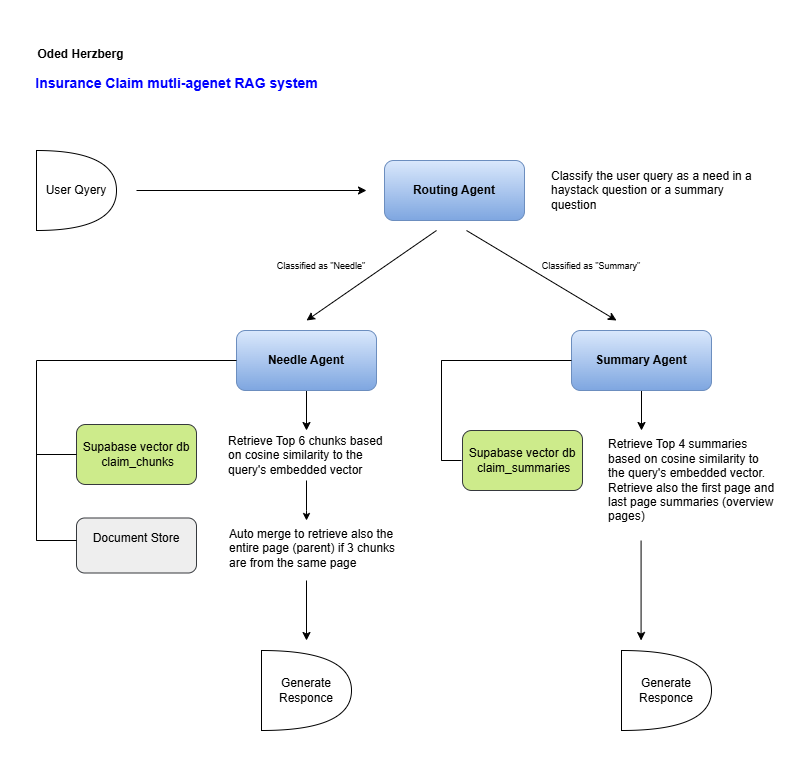

The diagram above was exported from draw.io. Its source (the exported page's mxGraphModel, read from the mxfile embedded in the PNG):
<mxGraphModel dx="1188" dy="619" grid="1" gridSize="10" guides="1" tooltips="1" connect="1" arrows="1" fold="1" page="1" pageScale="1" pageWidth="827" pageHeight="1169" math="0" shadow="0">
  <root>
    <mxCell id="0" />
    <mxCell id="1" parent="0" />
    <mxCell id="cHALky5Sp2xuov8v-LDF-2" parent="1" style="rounded=1;whiteSpace=wrap;html=1;fillColor=#dae8fc;gradientColor=#7ea6e0;strokeColor=#6c8ebf;" value="&lt;b&gt;Routing Agent&lt;/b&gt;" vertex="1">
      <mxGeometry height="60" width="140" x="398" y="140" as="geometry" />
    </mxCell>
    <mxCell id="cHALky5Sp2xuov8v-LDF-29" edge="1" parent="1" source="cHALky5Sp2xuov8v-LDF-3" style="edgeStyle=orthogonalEdgeStyle;rounded=0;orthogonalLoop=1;jettySize=auto;html=1;entryX=0.5;entryY=0;entryDx=0;entryDy=0;" target="cHALky5Sp2xuov8v-LDF-9">
      <mxGeometry relative="1" as="geometry">
        <mxPoint x="320" y="400" as="targetPoint" />
      </mxGeometry>
    </mxCell>
    <mxCell id="cHALky5Sp2xuov8v-LDF-3" parent="1" style="rounded=1;whiteSpace=wrap;html=1;glass=0;fillColor=#dae8fc;strokeColor=#6c8ebf;gradientColor=#7ea6e0;" value="&lt;b&gt;Needle Agent&lt;/b&gt;" vertex="1">
      <mxGeometry height="60" width="140" x="250" y="310" as="geometry" />
    </mxCell>
    <mxCell id="cHALky5Sp2xuov8v-LDF-49" edge="1" parent="1" source="cHALky5Sp2xuov8v-LDF-4" style="edgeStyle=orthogonalEdgeStyle;rounded=0;orthogonalLoop=1;jettySize=auto;html=1;">
      <mxGeometry relative="1" as="geometry">
        <mxPoint x="655" y="410" as="targetPoint" />
      </mxGeometry>
    </mxCell>
    <mxCell id="cHALky5Sp2xuov8v-LDF-4" parent="1" style="rounded=1;whiteSpace=wrap;html=1;fillColor=#dae8fc;gradientColor=#7ea6e0;strokeColor=#6c8ebf;" value="&lt;b&gt;Summary Agent&lt;/b&gt;" vertex="1">
      <mxGeometry height="60" width="140" x="585" y="310" as="geometry" />
    </mxCell>
    <mxCell id="cHALky5Sp2xuov8v-LDF-5" parent="1" style="shape=or;whiteSpace=wrap;html=1;" value="User Qyery" vertex="1">
      <mxGeometry height="80" width="80" x="50" y="130" as="geometry" />
    </mxCell>
    <mxCell id="cHALky5Sp2xuov8v-LDF-6" parent="1" style="rounded=1;whiteSpace=wrap;html=1;fillColor=#cdeb8b;strokeColor=#36393d;" value="Supabase vector db&lt;div&gt;&amp;nbsp;claim_chunks&lt;/div&gt;" vertex="1">
      <mxGeometry height="60" width="120" x="90" y="404" as="geometry" />
    </mxCell>
    <mxCell id="cHALky5Sp2xuov8v-LDF-30" edge="1" parent="1" source="cHALky5Sp2xuov8v-LDF-9" style="edgeStyle=orthogonalEdgeStyle;rounded=0;orthogonalLoop=1;jettySize=auto;html=1;startSize=3;endSize=5;jumpSize=6;">
      <mxGeometry relative="1" as="geometry">
        <Array as="points">
          <mxPoint x="320" y="490" />
        </Array>
        <mxPoint x="320" y="500" as="targetPoint" />
      </mxGeometry>
    </mxCell>
    <mxCell id="cHALky5Sp2xuov8v-LDF-9" parent="1" style="text;html=1;whiteSpace=wrap;strokeColor=none;fillColor=none;align=left;verticalAlign=middle;rounded=0;" value="Retrieve Top 6 chunks based on cosine similarity to the query's embedded vector" vertex="1">
      <mxGeometry height="50" width="160" x="240" y="410" as="geometry" />
    </mxCell>
    <mxCell id="cHALky5Sp2xuov8v-LDF-11" parent="1" style="rounded=1;whiteSpace=wrap;html=1;fillColor=#eeeeee;strokeColor=#36393d;" value="Document Store&lt;div&gt;&lt;br&gt;&lt;/div&gt;" vertex="1">
      <mxGeometry height="55" width="120" x="90" y="497.5" as="geometry" />
    </mxCell>
    <mxCell id="cHALky5Sp2xuov8v-LDF-12" parent="1" style="text;html=1;whiteSpace=wrap;strokeColor=none;fillColor=none;align=left;verticalAlign=middle;rounded=0;" value="Auto merge to retrieve also the entire page (parent) if 3 chunks are from the same page" vertex="1">
      <mxGeometry height="30" width="180" x="241" y="513" as="geometry" />
    </mxCell>
    <mxCell id="cHALky5Sp2xuov8v-LDF-15" edge="1" parent="1" style="endArrow=none;html=1;rounded=0;entryX=0;entryY=0.5;entryDx=0;entryDy=0;" target="cHALky5Sp2xuov8v-LDF-3" value="">
      <mxGeometry height="50" relative="1" width="50" as="geometry">
        <Array as="points">
          <mxPoint x="50" y="520" />
          <mxPoint x="50" y="340" />
        </Array>
        <mxPoint x="50" y="510" as="sourcePoint" />
        <mxPoint x="210" y="340" as="targetPoint" />
      </mxGeometry>
    </mxCell>
    <mxCell id="cHALky5Sp2xuov8v-LDF-20" edge="1" parent="1" style="endArrow=none;html=1;rounded=0;" value="">
      <mxGeometry height="50" relative="1" width="50" as="geometry">
        <mxPoint x="50" y="520" as="sourcePoint" />
        <mxPoint x="90" y="520" as="targetPoint" />
      </mxGeometry>
    </mxCell>
    <mxCell id="cHALky5Sp2xuov8v-LDF-22" edge="1" parent="1" style="endArrow=none;html=1;rounded=0;entryX=0;entryY=0.5;entryDx=0;entryDy=0;" target="cHALky5Sp2xuov8v-LDF-6" value="">
      <mxGeometry height="50" relative="1" width="50" as="geometry">
        <mxPoint x="50" y="434" as="sourcePoint" />
        <mxPoint x="110" y="510" as="targetPoint" />
      </mxGeometry>
    </mxCell>
    <mxCell id="cHALky5Sp2xuov8v-LDF-23" parent="1" style="shape=or;whiteSpace=wrap;html=1;rotation=0;" value="Generate Responce" vertex="1">
      <mxGeometry height="80" width="90" x="275" y="630" as="geometry" />
    </mxCell>
    <mxCell id="cHALky5Sp2xuov8v-LDF-25" parent="1" style="text;html=1;whiteSpace=wrap;strokeColor=none;fillColor=none;align=left;verticalAlign=middle;rounded=0;" value="Retrieve Top 4 summaries based on cosine similarity to the query's embedded vector.&lt;div&gt;Retrieve also the first page and last page summaries (overview pages)&amp;nbsp;&lt;/div&gt;" vertex="1">
      <mxGeometry height="60" width="170" x="620" y="430" as="geometry" />
    </mxCell>
    <mxCell id="cHALky5Sp2xuov8v-LDF-33" parent="1" style="rounded=1;whiteSpace=wrap;html=1;fillColor=#cdeb8b;strokeColor=#36393d;" value="Supabase vector db&lt;div&gt;&amp;nbsp;claim_summaries&lt;/div&gt;" vertex="1">
      <mxGeometry height="60" width="120" x="476" y="410" as="geometry" />
    </mxCell>
    <mxCell id="cHALky5Sp2xuov8v-LDF-43" edge="1" parent="1" style="endArrow=none;html=1;rounded=0;entryX=0;entryY=0.5;entryDx=0;entryDy=0;" target="cHALky5Sp2xuov8v-LDF-4" value="">
      <mxGeometry height="50" relative="1" width="50" as="geometry">
        <Array as="points">
          <mxPoint x="455" y="440" />
          <mxPoint x="455" y="340" />
        </Array>
        <mxPoint x="455" y="340" as="sourcePoint" />
        <mxPoint x="465" y="500" as="targetPoint" />
      </mxGeometry>
    </mxCell>
    <mxCell id="cHALky5Sp2xuov8v-LDF-46" parent="1" style="shape=or;whiteSpace=wrap;html=1;rotation=0;" value="Generate Responce" vertex="1">
      <mxGeometry height="80" width="90" x="635" y="630" as="geometry" />
    </mxCell>
    <mxCell id="cHALky5Sp2xuov8v-LDF-55" edge="1" parent="1" style="endArrow=classic;html=1;rounded=0;" value="">
      <mxGeometry height="50" relative="1" width="50" as="geometry">
        <mxPoint x="320" y="560" as="sourcePoint" />
        <mxPoint x="320" y="620" as="targetPoint" />
      </mxGeometry>
    </mxCell>
    <mxCell id="cHALky5Sp2xuov8v-LDF-56" edge="1" parent="1" style="endArrow=classic;html=1;rounded=0;" value="">
      <mxGeometry height="50" relative="1" width="50" as="geometry">
        <mxPoint x="654.58" y="520" as="sourcePoint" />
        <mxPoint x="654.58" y="620" as="targetPoint" />
      </mxGeometry>
    </mxCell>
    <mxCell id="cHALky5Sp2xuov8v-LDF-58" edge="1" parent="1" style="endArrow=none;html=1;rounded=0;" value="">
      <mxGeometry height="50" relative="1" width="50" as="geometry">
        <mxPoint x="455" y="440" as="sourcePoint" />
        <mxPoint x="475" y="440" as="targetPoint" />
      </mxGeometry>
    </mxCell>
    <mxCell id="cHALky5Sp2xuov8v-LDF-60" parent="1" style="text;html=1;whiteSpace=wrap;strokeColor=none;fillColor=none;align=left;verticalAlign=middle;rounded=0;" value="Classify the user query as a need in a haystack question or a summary question" vertex="1">
      <mxGeometry height="35" width="220" x="563" y="152.5" as="geometry" />
    </mxCell>
    <mxCell id="cHALky5Sp2xuov8v-LDF-71" edge="1" parent="1" style="endArrow=classic;html=1;rounded=0;" value="">
      <mxGeometry height="50" relative="1" width="50" as="geometry">
        <mxPoint x="480" y="210" as="sourcePoint" />
        <mxPoint x="630" y="300" as="targetPoint" />
      </mxGeometry>
    </mxCell>
    <mxCell id="cHALky5Sp2xuov8v-LDF-72" edge="1" parent="1" style="endArrow=classic;html=1;rounded=0;" value="">
      <mxGeometry height="50" relative="1" width="50" as="geometry">
        <mxPoint x="450" y="210" as="sourcePoint" />
        <mxPoint x="320" y="300" as="targetPoint" />
      </mxGeometry>
    </mxCell>
    <mxCell id="cHALky5Sp2xuov8v-LDF-73" parent="1" style="text;html=1;whiteSpace=wrap;strokeColor=none;fillColor=none;align=center;verticalAlign=middle;rounded=0;" value="&lt;font style=&quot;font-size: 9px;&quot;&gt;Classified as &quot;Summary&quot;&lt;/font&gt;" vertex="1">
      <mxGeometry height="30" width="110" x="550" y="230" as="geometry" />
    </mxCell>
    <mxCell id="cHALky5Sp2xuov8v-LDF-74" parent="1" style="text;html=1;whiteSpace=wrap;strokeColor=none;fillColor=none;align=center;verticalAlign=middle;rounded=0;" value="&lt;font style=&quot;font-size: 9px;&quot;&gt;Classified as &quot;Needle&quot;&lt;/font&gt;" vertex="1">
      <mxGeometry height="30" width="110" x="280" y="230" as="geometry" />
    </mxCell>
    <mxCell id="cHALky5Sp2xuov8v-LDF-75" edge="1" parent="1" style="endArrow=classic;html=1;rounded=0;" value="">
      <mxGeometry height="50" relative="1" width="50" as="geometry">
        <mxPoint x="150" y="170" as="sourcePoint" />
        <mxPoint x="380" y="170" as="targetPoint" />
      </mxGeometry>
    </mxCell>
    <mxCell id="cHALky5Sp2xuov8v-LDF-78" parent="1" style="text;strokeColor=none;fillColor=none;html=1;fontSize=24;fontStyle=1;verticalAlign=middle;align=center;strokeWidth=2;" value="&lt;font style=&quot;font-size: 14px; color: rgb(0, 0, 255);&quot;&gt;Insurance Claim mutli-agenet RAG system&lt;/font&gt;" vertex="1">
      <mxGeometry height="40" width="100" x="140" y="40" as="geometry" />
    </mxCell>
    <mxCell id="cHALky5Sp2xuov8v-LDF-79" parent="1" style="text;strokeColor=none;fillColor=none;html=1;fontSize=24;fontStyle=1;verticalAlign=middle;align=center;strokeWidth=2;" value="&lt;font style=&quot;font-size: 12px;&quot;&gt;Oded Herzberg&lt;/font&gt;" vertex="1">
      <mxGeometry height="40" width="100" x="44" y="10" as="geometry" />
    </mxCell>
  </root>
</mxGraphModel>